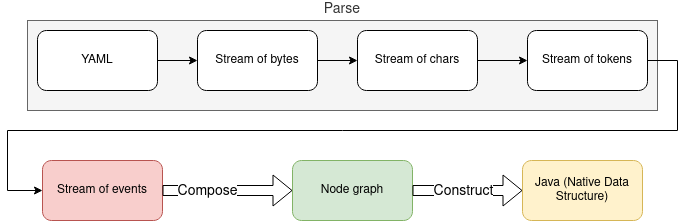

The diagram above was exported from draw.io. Its source (the exported page's mxGraphModel, read from the mxfile embedded in the PNG):
<mxGraphModel dx="1422" dy="715" grid="1" gridSize="10" guides="1" tooltips="1" connect="1" arrows="1" fold="1" page="1" pageScale="1" pageWidth="850" pageHeight="1100" math="0" shadow="0">
  <root>
    <mxCell id="0" />
    <mxCell id="1" parent="0" />
    <mxCell id="_qf0ecqVBPkJpX4linHh-8" value="Parse" style="rounded=0;whiteSpace=wrap;html=1;fontSize=14;labelPosition=center;verticalLabelPosition=top;align=center;verticalAlign=bottom;fillColor=#f5f5f5;fontColor=#333333;strokeColor=#666666;" vertex="1" parent="1">
      <mxGeometry x="30" y="20" width="630" height="90" as="geometry" />
    </mxCell>
    <mxCell id="sfajF9qQUuwUOkg_dau4-8" style="edgeStyle=orthogonalEdgeStyle;rounded=0;orthogonalLoop=1;jettySize=auto;html=1;exitX=1;exitY=0.5;exitDx=0;exitDy=0;entryX=0;entryY=0.5;entryDx=0;entryDy=0;" parent="1" source="sfajF9qQUuwUOkg_dau4-1" target="sfajF9qQUuwUOkg_dau4-2" edge="1">
      <mxGeometry relative="1" as="geometry" />
    </mxCell>
    <mxCell id="sfajF9qQUuwUOkg_dau4-1" value="YAML" style="rounded=1;whiteSpace=wrap;html=1;" parent="1" vertex="1">
      <mxGeometry x="40" y="30" width="120" height="60" as="geometry" />
    </mxCell>
    <mxCell id="sfajF9qQUuwUOkg_dau4-10" style="edgeStyle=orthogonalEdgeStyle;rounded=0;orthogonalLoop=1;jettySize=auto;html=1;exitX=1;exitY=0.5;exitDx=0;exitDy=0;entryX=0;entryY=0.5;entryDx=0;entryDy=0;" parent="1" source="sfajF9qQUuwUOkg_dau4-2" target="sfajF9qQUuwUOkg_dau4-3" edge="1">
      <mxGeometry relative="1" as="geometry" />
    </mxCell>
    <mxCell id="sfajF9qQUuwUOkg_dau4-2" value="Stream of bytes" style="rounded=1;whiteSpace=wrap;html=1;" parent="1" vertex="1">
      <mxGeometry x="200" y="30" width="120" height="60" as="geometry" />
    </mxCell>
    <mxCell id="sfajF9qQUuwUOkg_dau4-12" style="edgeStyle=orthogonalEdgeStyle;rounded=0;orthogonalLoop=1;jettySize=auto;html=1;exitX=1;exitY=0.5;exitDx=0;exitDy=0;entryX=0;entryY=0.5;entryDx=0;entryDy=0;" parent="1" source="sfajF9qQUuwUOkg_dau4-3" target="sfajF9qQUuwUOkg_dau4-4" edge="1">
      <mxGeometry relative="1" as="geometry" />
    </mxCell>
    <mxCell id="sfajF9qQUuwUOkg_dau4-3" value="Stream of chars" style="rounded=1;whiteSpace=wrap;html=1;" parent="1" vertex="1">
      <mxGeometry x="360" y="30" width="120" height="60" as="geometry" />
    </mxCell>
    <mxCell id="sfajF9qQUuwUOkg_dau4-4" value="Stream of tokens" style="rounded=1;whiteSpace=wrap;html=1;" parent="1" vertex="1">
      <mxGeometry x="530" y="30" width="120" height="60" as="geometry" />
    </mxCell>
    <mxCell id="sfajF9qQUuwUOkg_dau4-5" value="Stream of events" style="rounded=1;whiteSpace=wrap;html=1;fillColor=#f8cecc;strokeColor=#b85450;" parent="1" vertex="1">
      <mxGeometry x="45" y="160" width="120" height="60" as="geometry" />
    </mxCell>
    <mxCell id="sfajF9qQUuwUOkg_dau4-6" value="Node graph" style="rounded=1;whiteSpace=wrap;html=1;fillColor=#d5e8d4;strokeColor=#82b366;" parent="1" vertex="1">
      <mxGeometry x="295" y="160" width="120" height="60" as="geometry" />
    </mxCell>
    <mxCell id="_qf0ecqVBPkJpX4linHh-2" value="Java (Native Data Structure)" style="rounded=1;whiteSpace=wrap;html=1;fillColor=#fff2cc;strokeColor=#d6b656;" vertex="1" parent="1">
      <mxGeometry x="525" y="160" width="120" height="60" as="geometry" />
    </mxCell>
    <mxCell id="_qf0ecqVBPkJpX4linHh-3" value="" style="shape=flexArrow;endArrow=classic;html=1;rounded=0;entryX=0;entryY=0.5;entryDx=0;entryDy=0;exitX=1;exitY=0.5;exitDx=0;exitDy=0;fontSize=17;" edge="1" parent="1" source="sfajF9qQUuwUOkg_dau4-6" target="_qf0ecqVBPkJpX4linHh-2">
      <mxGeometry width="50" height="50" relative="1" as="geometry">
        <mxPoint x="405" y="330" as="sourcePoint" />
        <mxPoint x="455" y="280" as="targetPoint" />
      </mxGeometry>
    </mxCell>
    <mxCell id="_qf0ecqVBPkJpX4linHh-4" value="&lt;font style=&quot;font-size: 14px&quot;&gt;Construct&lt;/font&gt;" style="edgeLabel;html=1;align=center;verticalAlign=middle;resizable=0;points=[];" vertex="1" connectable="0" parent="_qf0ecqVBPkJpX4linHh-3">
      <mxGeometry x="0.175" relative="1" as="geometry">
        <mxPoint x="-15" as="offset" />
      </mxGeometry>
    </mxCell>
    <mxCell id="_qf0ecqVBPkJpX4linHh-5" value="" style="shape=flexArrow;endArrow=classic;html=1;rounded=0;fontSize=14;entryX=0;entryY=0.5;entryDx=0;entryDy=0;" edge="1" parent="1" source="sfajF9qQUuwUOkg_dau4-5" target="sfajF9qQUuwUOkg_dau4-6">
      <mxGeometry width="50" height="50" relative="1" as="geometry">
        <mxPoint x="405" y="330" as="sourcePoint" />
        <mxPoint x="455" y="280" as="targetPoint" />
      </mxGeometry>
    </mxCell>
    <mxCell id="_qf0ecqVBPkJpX4linHh-6" value="Compose" style="edgeLabel;html=1;align=center;verticalAlign=middle;resizable=0;points=[];fontSize=14;" vertex="1" connectable="0" parent="_qf0ecqVBPkJpX4linHh-5">
      <mxGeometry x="-0.3231" relative="1" as="geometry">
        <mxPoint as="offset" />
      </mxGeometry>
    </mxCell>
    <mxCell id="_qf0ecqVBPkJpX4linHh-12" value="" style="endArrow=classic;html=1;rounded=0;fontSize=14;exitX=1;exitY=0.5;exitDx=0;exitDy=0;entryX=0;entryY=0.5;entryDx=0;entryDy=0;" edge="1" parent="1" source="sfajF9qQUuwUOkg_dau4-4" target="sfajF9qQUuwUOkg_dau4-5">
      <mxGeometry width="50" height="50" relative="1" as="geometry">
        <mxPoint x="400" y="390" as="sourcePoint" />
        <mxPoint x="690" y="60" as="targetPoint" />
        <Array as="points">
          <mxPoint x="680" y="60" />
          <mxPoint x="680" y="130" />
          <mxPoint x="10" y="130" />
          <mxPoint x="10" y="190" />
        </Array>
      </mxGeometry>
    </mxCell>
  </root>
</mxGraphModel>